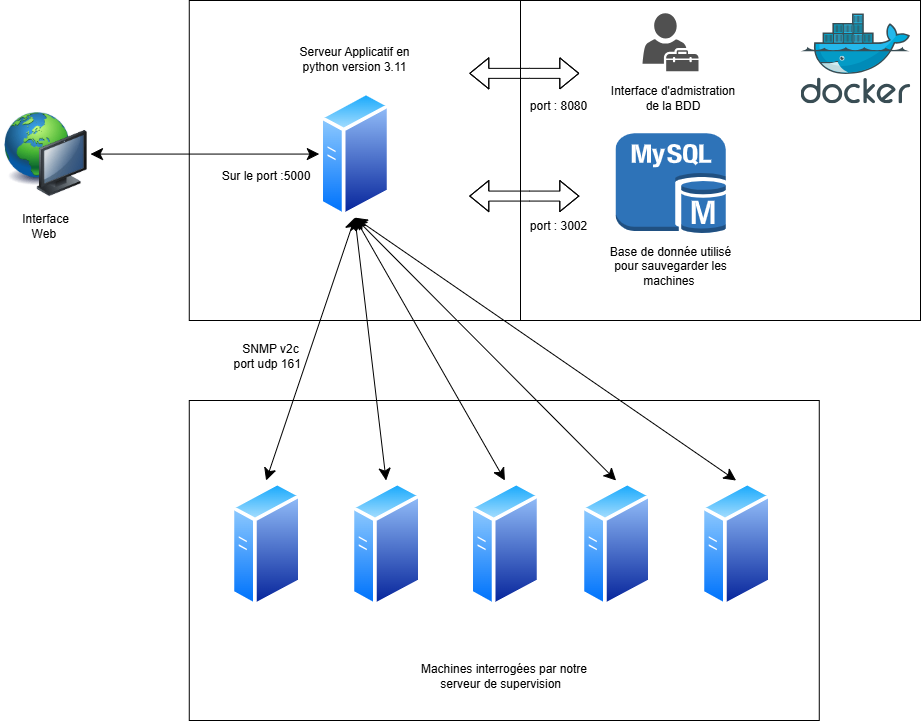

The diagram above was exported from draw.io. Its source (the exported page's mxGraphModel, read from the mxfile embedded in the PNG):
<mxGraphModel dx="2253" dy="785" grid="1" gridSize="10" guides="1" tooltips="1" connect="1" arrows="1" fold="1" page="1" pageScale="1" pageWidth="827" pageHeight="1169" math="0" shadow="0">
  <root>
    <mxCell id="0" />
    <mxCell id="1" parent="0" />
    <mxCell id="iy0O3GKlgZ6sjw4TnHdo-31" value="" style="rounded=0;whiteSpace=wrap;html=1;" parent="1" vertex="1">
      <mxGeometry x="88.77" width="331.23" height="320" as="geometry" />
    </mxCell>
    <mxCell id="iy0O3GKlgZ6sjw4TnHdo-18" value="" style="rounded=0;whiteSpace=wrap;html=1;" parent="1" vertex="1">
      <mxGeometry x="88.77000000000001" y="400" width="630" height="320" as="geometry" />
    </mxCell>
    <mxCell id="iy0O3GKlgZ6sjw4TnHdo-3" value="" style="rounded=0;whiteSpace=wrap;html=1;" parent="1" vertex="1">
      <mxGeometry x="420" width="400" height="320" as="geometry" />
    </mxCell>
    <mxCell id="iy0O3GKlgZ6sjw4TnHdo-1" value="" style="image;aspect=fixed;perimeter=ellipsePerimeter;html=1;align=center;shadow=0;dashed=0;spacingTop=3;image=img/lib/active_directory/generic_server.svg;" parent="1" vertex="1">
      <mxGeometry x="218.79" y="90.00000000000001" width="71.2" height="127.14" as="geometry" />
    </mxCell>
    <mxCell id="iy0O3GKlgZ6sjw4TnHdo-2" value="" style="image;sketch=0;aspect=fixed;html=1;points=[];align=center;fontSize=12;image=img/lib/mscae/Docker.svg;" parent="1" vertex="1">
      <mxGeometry x="700" y="12.86" width="109.76" height="90" as="geometry" />
    </mxCell>
    <mxCell id="iy0O3GKlgZ6sjw4TnHdo-4" value="" style="outlineConnect=0;dashed=0;verticalLabelPosition=bottom;verticalAlign=top;align=center;html=1;shape=mxgraph.aws3.mysql_db_instance;fillColor=#2E73B8;gradientColor=none;" parent="1" vertex="1">
      <mxGeometry x="515.17" y="132.86" width="110" height="100" as="geometry" />
    </mxCell>
    <mxCell id="iy0O3GKlgZ6sjw4TnHdo-5" value="" style="shape=flexArrow;endArrow=classic;startArrow=classic;html=1;rounded=0;" parent="1" edge="1">
      <mxGeometry width="100" height="100" relative="1" as="geometry">
        <mxPoint x="368.8" y="195.57000000000002" as="sourcePoint" />
        <mxPoint x="478.8" y="195.57000000000002" as="targetPoint" />
        <Array as="points">
          <mxPoint x="428.8" y="195.57000000000002" />
        </Array>
      </mxGeometry>
    </mxCell>
    <mxCell id="iy0O3GKlgZ6sjw4TnHdo-7" value="" style="image;aspect=fixed;perimeter=ellipsePerimeter;html=1;align=center;shadow=0;dashed=0;spacingTop=3;image=img/lib/active_directory/generic_server.svg;" parent="1" vertex="1">
      <mxGeometry x="130" y="480" width="71.2" height="127.14" as="geometry" />
    </mxCell>
    <mxCell id="iy0O3GKlgZ6sjw4TnHdo-8" value="" style="image;aspect=fixed;perimeter=ellipsePerimeter;html=1;align=center;shadow=0;dashed=0;spacingTop=3;image=img/lib/active_directory/generic_server.svg;" parent="1" vertex="1">
      <mxGeometry x="250" y="480" width="71.2" height="127.14" as="geometry" />
    </mxCell>
    <mxCell id="iy0O3GKlgZ6sjw4TnHdo-9" value="" style="image;aspect=fixed;perimeter=ellipsePerimeter;html=1;align=center;shadow=0;dashed=0;spacingTop=3;image=img/lib/active_directory/generic_server.svg;" parent="1" vertex="1">
      <mxGeometry x="368.8" y="480" width="71.2" height="127.14" as="geometry" />
    </mxCell>
    <mxCell id="iy0O3GKlgZ6sjw4TnHdo-10" value="" style="image;aspect=fixed;perimeter=ellipsePerimeter;html=1;align=center;shadow=0;dashed=0;spacingTop=3;image=img/lib/active_directory/generic_server.svg;" parent="1" vertex="1">
      <mxGeometry x="480" y="480" width="71.2" height="127.14" as="geometry" />
    </mxCell>
    <mxCell id="iy0O3GKlgZ6sjw4TnHdo-11" value="" style="image;aspect=fixed;perimeter=ellipsePerimeter;html=1;align=center;shadow=0;dashed=0;spacingTop=3;image=img/lib/active_directory/generic_server.svg;" parent="1" vertex="1">
      <mxGeometry x="600" y="480" width="71.2" height="127.14" as="geometry" />
    </mxCell>
    <mxCell id="iy0O3GKlgZ6sjw4TnHdo-20" value="Machines interrogées par notre serveur de supervision&amp;nbsp;&amp;nbsp;" style="text;html=1;align=center;verticalAlign=middle;whiteSpace=wrap;rounded=0;" parent="1" vertex="1">
      <mxGeometry x="319.37" y="660" width="168.8" height="30" as="geometry" />
    </mxCell>
    <mxCell id="iy0O3GKlgZ6sjw4TnHdo-21" value="Base de donnée utilisé pour sauvegarder les machines&amp;nbsp;" style="text;html=1;align=center;verticalAlign=middle;whiteSpace=wrap;rounded=0;" parent="1" vertex="1">
      <mxGeometry x="500" y="250" width="140" height="30" as="geometry" />
    </mxCell>
    <mxCell id="iy0O3GKlgZ6sjw4TnHdo-22" value="Serveur Applicatif en python version 3.11" style="text;html=1;align=center;verticalAlign=middle;whiteSpace=wrap;rounded=0;" parent="1" vertex="1">
      <mxGeometry x="197.19000000000003" y="42.86" width="114.4" height="30" as="geometry" />
    </mxCell>
    <mxCell id="iy0O3GKlgZ6sjw4TnHdo-24" value="" style="endArrow=classic;startArrow=classic;html=1;rounded=0;entryX=0.5;entryY=1;entryDx=0;entryDy=0;exitX=0.5;exitY=0;exitDx=0;exitDy=0;startSize=10;endSize=10;targetPerimeterSpacing=0;" parent="1" source="iy0O3GKlgZ6sjw4TnHdo-7" target="iy0O3GKlgZ6sjw4TnHdo-1" edge="1">
      <mxGeometry width="50" height="50" relative="1" as="geometry">
        <mxPoint x="90" y="250" as="sourcePoint" />
        <mxPoint x="140" y="200" as="targetPoint" />
      </mxGeometry>
    </mxCell>
    <mxCell id="iy0O3GKlgZ6sjw4TnHdo-26" value="" style="endArrow=classic;startArrow=classic;html=1;rounded=0;exitX=0.5;exitY=0;exitDx=0;exitDy=0;startSize=10;endSize=10;targetPerimeterSpacing=0;entryX=0.5;entryY=1;entryDx=0;entryDy=0;" parent="1" source="iy0O3GKlgZ6sjw4TnHdo-8" target="iy0O3GKlgZ6sjw4TnHdo-1" edge="1">
      <mxGeometry width="50" height="50" relative="1" as="geometry">
        <mxPoint x="270" y="553" as="sourcePoint" />
        <mxPoint x="340" y="270" as="targetPoint" />
      </mxGeometry>
    </mxCell>
    <mxCell id="iy0O3GKlgZ6sjw4TnHdo-27" value="" style="endArrow=classic;startArrow=classic;html=1;rounded=0;exitX=0.5;exitY=0;exitDx=0;exitDy=0;startSize=10;endSize=10;targetPerimeterSpacing=0;entryX=0.5;entryY=1;entryDx=0;entryDy=0;" parent="1" source="iy0O3GKlgZ6sjw4TnHdo-9" target="iy0O3GKlgZ6sjw4TnHdo-1" edge="1">
      <mxGeometry width="50" height="50" relative="1" as="geometry">
        <mxPoint x="310" y="533" as="sourcePoint" />
        <mxPoint x="390" y="270" as="targetPoint" />
      </mxGeometry>
    </mxCell>
    <mxCell id="iy0O3GKlgZ6sjw4TnHdo-28" value="" style="endArrow=classic;startArrow=classic;html=1;rounded=0;exitX=0.5;exitY=0;exitDx=0;exitDy=0;startSize=10;endSize=10;targetPerimeterSpacing=0;entryX=0.5;entryY=1;entryDx=0;entryDy=0;" parent="1" source="iy0O3GKlgZ6sjw4TnHdo-10" target="iy0O3GKlgZ6sjw4TnHdo-1" edge="1">
      <mxGeometry width="50" height="50" relative="1" as="geometry">
        <mxPoint x="400" y="593" as="sourcePoint" />
        <mxPoint x="480" y="330" as="targetPoint" />
      </mxGeometry>
    </mxCell>
    <mxCell id="iy0O3GKlgZ6sjw4TnHdo-29" value="" style="endArrow=classic;startArrow=classic;html=1;rounded=0;exitX=0.5;exitY=0;exitDx=0;exitDy=0;startSize=10;endSize=10;targetPerimeterSpacing=0;entryX=0.5;entryY=1;entryDx=0;entryDy=0;" parent="1" source="iy0O3GKlgZ6sjw4TnHdo-11" target="iy0O3GKlgZ6sjw4TnHdo-1" edge="1">
      <mxGeometry width="50" height="50" relative="1" as="geometry">
        <mxPoint x="530" y="523" as="sourcePoint" />
        <mxPoint x="370" y="260" as="targetPoint" />
      </mxGeometry>
    </mxCell>
    <mxCell id="iy0O3GKlgZ6sjw4TnHdo-30" value="port : 3002" style="text;html=1;align=center;verticalAlign=middle;whiteSpace=wrap;rounded=0;" parent="1" vertex="1">
      <mxGeometry x="428.17" y="210" width="60" height="30" as="geometry" />
    </mxCell>
    <mxCell id="ViUldq62T6A-oEgE1mpA-1" value="SNMP v2c port udp 161&amp;nbsp;&amp;nbsp;" style="text;html=1;align=center;verticalAlign=middle;whiteSpace=wrap;rounded=0;" vertex="1" parent="1">
      <mxGeometry x="130" y="340" width="80" height="30" as="geometry" />
    </mxCell>
    <mxCell id="ViUldq62T6A-oEgE1mpA-2" value="" style="image;html=1;image=img/lib/clip_art/computers/Network_128x128.png" vertex="1" parent="1">
      <mxGeometry x="-100" y="111.57" width="90" height="84" as="geometry" />
    </mxCell>
    <mxCell id="ViUldq62T6A-oEgE1mpA-3" value="" style="endArrow=classic;startArrow=classic;html=1;rounded=0;entryX=0;entryY=0.5;entryDx=0;entryDy=0;exitX=1;exitY=0.5;exitDx=0;exitDy=0;startSize=10;endSize=10;targetPerimeterSpacing=0;" edge="1" parent="1" source="ViUldq62T6A-oEgE1mpA-2" target="iy0O3GKlgZ6sjw4TnHdo-1">
      <mxGeometry width="50" height="50" relative="1" as="geometry">
        <mxPoint y="383" as="sourcePoint" />
        <mxPoint x="150" y="120" as="targetPoint" />
      </mxGeometry>
    </mxCell>
    <mxCell id="ViUldq62T6A-oEgE1mpA-4" value="Interface Web&amp;nbsp;" style="text;html=1;align=center;verticalAlign=middle;whiteSpace=wrap;rounded=0;" vertex="1" parent="1">
      <mxGeometry x="-85" y="210" width="60" height="30" as="geometry" />
    </mxCell>
    <mxCell id="ViUldq62T6A-oEgE1mpA-5" value="Sur le port :5000" style="text;html=1;align=center;verticalAlign=middle;whiteSpace=wrap;rounded=0;" vertex="1" parent="1">
      <mxGeometry x="100" y="160" width="131.2" height="30" as="geometry" />
    </mxCell>
    <mxCell id="ViUldq62T6A-oEgE1mpA-7" value="" style="sketch=0;pointerEvents=1;shadow=0;dashed=0;html=1;strokeColor=none;fillColor=#505050;labelPosition=center;verticalLabelPosition=bottom;verticalAlign=top;outlineConnect=0;align=center;shape=mxgraph.office.users.tenant_admin;" vertex="1" parent="1">
      <mxGeometry x="542" y="12.86" width="56" height="58" as="geometry" />
    </mxCell>
    <mxCell id="ViUldq62T6A-oEgE1mpA-9" value="" style="shape=flexArrow;endArrow=classic;startArrow=classic;html=1;rounded=0;" edge="1" parent="1">
      <mxGeometry width="100" height="100" relative="1" as="geometry">
        <mxPoint x="368.8" y="72.86000000000001" as="sourcePoint" />
        <mxPoint x="478.8" y="72.86000000000001" as="targetPoint" />
        <Array as="points">
          <mxPoint x="428.8" y="72.86000000000001" />
        </Array>
      </mxGeometry>
    </mxCell>
    <mxCell id="ViUldq62T6A-oEgE1mpA-11" value="Interface d'admistration&lt;br&gt;de la BDD" style="text;html=1;align=center;verticalAlign=middle;whiteSpace=wrap;rounded=0;" vertex="1" parent="1">
      <mxGeometry x="500" y="81.57" width="145" height="30" as="geometry" />
    </mxCell>
    <mxCell id="ViUldq62T6A-oEgE1mpA-13" value="port : 8080" style="text;html=1;align=center;verticalAlign=middle;whiteSpace=wrap;rounded=0;" vertex="1" parent="1">
      <mxGeometry x="428.17" y="90" width="60" height="30" as="geometry" />
    </mxCell>
  </root>
</mxGraphModel>